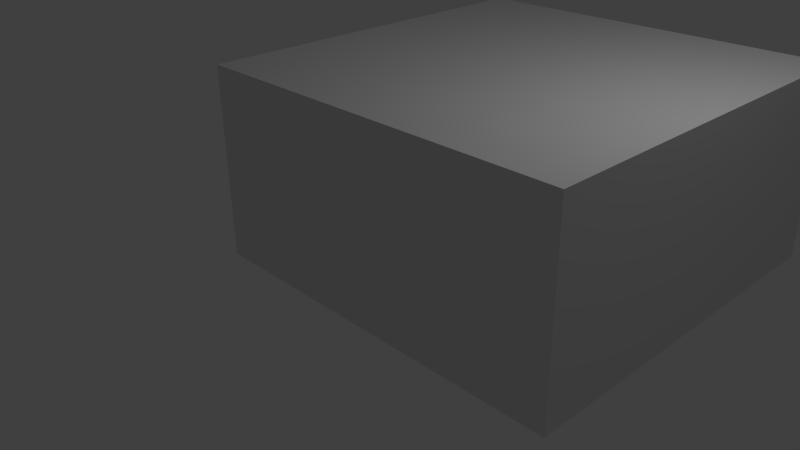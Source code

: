 # Source: 3dsquare.blend  (saved by Blender 2.71.0; exported with 4.5.12 LTS)
import bpy
from mathutils import Matrix  # noqa: F401  (used for matrix-valued properties, if any)

bpy.ops.wm.read_factory_settings(use_empty=True)
scene = bpy.context.scene
scene.name = 'Scene'

# ---- collections
col_collection_1 = bpy.data.collections.new('Collection 1'); scene.collection.children.link(col_collection_1)

# ---- materials (node trees are filled in below, after node groups)
mat_material = bpy.data.materials.new('Material')
mat_material.alpha_threshold = 0.0
mat_material.use_transparent_shadow = False
mat_material.roughness = 0.5
mat_material.line_color = (0.0, 0.0, 0.0, 1.0)

# ---- material node trees

# ---- world
world_world = bpy.data.worlds.new('World'); scene.world = world_world
world_world.color = (0.05088, 0.05088, 0.05088)
world_world.use_sun_shadow = False
world_world.sun_shadow_jitter_overblur = 0.0
world_world.cycles.sampling_method = 'MANUAL'
world_world.cycles.sample_map_resolution = 256

# ---- cameras
cam_camera = bpy.data.cameras.new('Camera')
cam_camera.clip_end = 100.0
cam_camera.lens = 35.0
cam_camera.sensor_width = 32.0
cam_camera.sensor_height = 18.0
cam_camera.ortho_scale = 7.314
cam_camera.dof.focus_distance = 0.0
cam_camera.dof.aperture_fstop = 128.0

# ---- lights
light_lamp = bpy.data.lights.new('Lamp', 'POINT')
light_lamp.transmission_factor = 0.0
light_lamp.cutoff_distance = 30.0
light_lamp.energy = 100.0
light_lamp.shadow_buffer_clip_start = 1.001
light_lamp.shadow_soft_size = 0.1
light_lamp.shadow_maximum_resolution = 0.006
light_lamp.use_absolute_resolution = True
light_lamp.cycles.use_multiple_importance_sampling = False

# ---- meshes
me_cube = bpy.data.meshes.new('Cube')
me_cube.from_pydata([(1.0, 1.0, -1.0), (1.0, -1.0, -1.0), (-1.0, -1.0, -1.0), (-1.0, 1.0, -1.0), (1.0, 1.0, 1.0), (1.0, -1.0, 1.0), (-1.0, -1.0, 1.0), (-1.0, 1.0, 1.0)], [], [(0, 1, 2, 3), (4, 7, 6, 5), (0, 4, 5, 1), (1, 5, 6, 2), (2, 6, 7, 3), (4, 0, 3, 7)])
me_cube.materials.append(mat_material)
me_cube.use_remesh_preserve_volume = False
me_cube.use_remesh_preserve_attributes = False
me_cube.use_mirror_vertex_groups = False
me_cube.update()

# ---- objects
ob_cube = bpy.data.objects.new('Cube', me_cube)
ob_lamp = bpy.data.objects.new('Lamp', light_lamp)
ob_camera = bpy.data.objects.new('Camera', cam_camera)

# ---- transforms, parenting, visibility, modifiers, constraints
ob_cube.location = (1.25, 1.25, 1.25)
ob_cube.scale = (2.5, 2.5, 1.25)
ob_cube.lock_rotations_4d = False
ob_cube.empty_display_type = 'ARROWS'
ob_cube.lineart.crease_threshold = 0.0
ob_lamp.location = (4.076, 1.005, 5.904)
ob_lamp.rotation_euler = (0.6503, 0.05522, 1.866)
ob_lamp.lock_rotations_4d = False
ob_lamp.empty_display_type = 'ARROWS'
ob_lamp.color = (0.0, 0.0, 0.0, 0.0)
ob_lamp.lineart.crease_threshold = 0.0
ob_camera.location = (7.481, -6.508, 5.344)
ob_camera.rotation_euler = (1.109, 0.01082, 0.8149)
ob_camera.lock_rotations_4d = False
ob_camera.empty_display_type = 'ARROWS'
ob_camera.color = (0.0, 0.0, 0.0, 0.0)
ob_camera.display_type = 'WIRE'
ob_camera.lineart.crease_threshold = 0.0

# ---- collection membership
col_collection_1.objects.link(ob_cube)
col_collection_1.objects.link(ob_lamp)
col_collection_1.objects.link(ob_camera)

# ---- scene / render settings (as saved in the file)
scene.camera = ob_camera
scene.frame_start = 1; scene.frame_end = 250; scene.frame_set(1)
scene.render.engine = 'BLENDER_EEVEE_NEXT'
scene.render.resolution_percentage = 50
scene.render.dither_intensity = 0.0
scene.cycles.use_denoising = False
scene.cycles.samples = 10
scene.cycles.sampling_pattern = 'TABULATED_SOBOL'
scene.cycles.light_sampling_threshold = 0.0
scene.cycles.use_adaptive_sampling = False
scene.cycles.use_light_tree = False
scene.cycles.blur_glossy = 0.0
scene.cycles.volume_bounces = 1
scene.cycles.pixel_filter_type = 'GAUSSIAN'
scene.cycles.sample_clamp_indirect = 0.0
scene.view_settings.view_transform = 'Standard'
bpy.context.view_layer.update()
